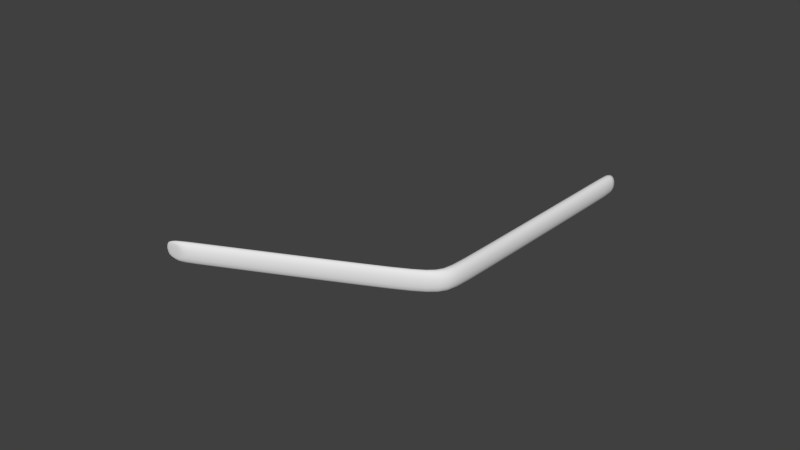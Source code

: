 # Source: Inlane_R.blend  (saved by Blender 2.74.5; exported with 4.5.12 LTS)
import bpy
from mathutils import Matrix  # noqa: F401  (used for matrix-valued properties, if any)

bpy.ops.wm.read_factory_settings(use_empty=True)
scene = bpy.context.scene
scene.name = 'Scene'

# ---- collections
col_collection_1 = bpy.data.collections.new('Collection 1'); scene.collection.children.link(col_collection_1)

# ---- world
world_world = bpy.data.worlds.new('World'); scene.world = world_world
world_world.color = (0.05088, 0.05088, 0.05088)
world_world.use_sun_shadow = False
world_world.sun_shadow_jitter_overblur = 0.0
world_world.cycles.sampling_method = 'MANUAL'
world_world.cycles.sample_map_resolution = 256

# ---- meshes
me_cube = bpy.data.meshes.new('Cube')
me_cube.from_pydata([(0.9749, 0.7969, -0.1704), (0.9749, 0.7969, 0.1704), (0.6346, 1.018, -0.1704), (0.6346, 1.018, 0.1704), (3.587, 0.3181, -0.1704), (3.587, 0.3181, 0.1704), (3.78, 0.4261, -0.1704), (3.78, 0.4261, 0.1704), (4.408, 0.2013, -0.1704), (4.408, 0.2013, 0.1704), (4.267, 0.3712, -0.1704), (4.267, 0.3712, 0.1704), (6.792, 3.345, -0.1704), (6.792, 3.345, 0.1704), (6.631, 3.466, -0.1704), (6.631, 3.466, 0.1704), (6.767, 3.296, -0.1704), (6.606, 3.417, -0.1704), (6.606, 3.417, 0.1704), (6.767, 3.296, 0.1704), (0.729, 1.0, 0.1704), (0.729, 1.0, -0.1704), (1.053, 0.7825, 0.1704), (1.053, 0.7825, -0.1704), (4.626, 0.4682, -0.1704), (4.482, 0.6347, 0.1704), (4.482, 0.6347, -0.1704), (4.626, 0.4682, 0.1704)], [], [(1, 3, 2, 0), (20, 7, 6, 21), (22, 1, 0, 23), (23, 21, 6, 4), (22, 20, 3, 1), (4, 6, 10, 8), (7, 5, 9, 11), (6, 7, 11, 10), (5, 4, 8, 9), (16, 17, 14, 12), (18, 19, 13, 15), (19, 16, 12, 13), (17, 18, 15, 14), (14, 15, 13, 12), (26, 25, 18, 17), (27, 24, 16, 19), (25, 27, 19, 18), (24, 26, 17, 16), (5, 7, 20, 22), (0, 2, 21, 23), (5, 22, 23, 4), (3, 20, 21, 2), (8, 10, 26, 24), (11, 9, 27, 25), (9, 8, 24, 27), (10, 11, 25, 26)])
me_cube.polygons.foreach_set('use_smooth', [True] * 26)
me_cube.use_remesh_preserve_volume = False
me_cube.use_remesh_preserve_attributes = False
me_cube.use_mirror_vertex_groups = False
me_cube.update()

# ---- objects
ob_cube_001 = bpy.data.objects.new('Cube.001', me_cube)

# ---- transforms, parenting, visibility, modifiers, constraints
ob_cube_001.location = (0.0, 0.0, 0.0)
ob_cube_001.rotation_euler = (0.0, -0.0, 0.6283)
ob_cube_001.lineart.crease_threshold = 0.0
_m = ob_cube_001.modifiers.new('Subsurf', 'SUBSURF')
_m.uv_smooth = 'PRESERVE_CORNERS'
_m.quality = 2
_m.levels = 2
_m.show_only_control_edges = False

# ---- collection membership
col_collection_1.objects.link(ob_cube_001)

# ---- scene / render settings (as saved in the file)
scene.frame_start = 1; scene.frame_end = 250; scene.frame_set(1)
scene.render.engine = 'BLENDER_EEVEE_NEXT'
scene.render.resolution_percentage = 50
scene.render.dither_intensity = 0.0
scene.cycles.use_denoising = False
scene.cycles.samples = 10
scene.cycles.sampling_pattern = 'TABULATED_SOBOL'
scene.cycles.light_sampling_threshold = 0.0
scene.cycles.use_adaptive_sampling = False
scene.cycles.use_light_tree = False
scene.cycles.blur_glossy = 0.0
scene.cycles.pixel_filter_type = 'GAUSSIAN'
scene.cycles.sample_clamp_indirect = 0.0
scene.view_settings.view_transform = 'Standard'
bpy.context.view_layer.update()

# ---- added for rendering (the .blend has no active camera and no usable light): camera, sun
cam_auto = bpy.data.cameras.new('AutoCamera')
cam_auto.lens = 50.0
cam_auto.sensor_width = 36.0
cam_auto.clip_end = 1000.0
ob_auto_camera = bpy.data.objects.new('AutoCamera', cam_auto)
scene.collection.objects.link(ob_auto_camera)
ob_auto_camera.location = (10.5529, -6.68546, 6.90105)
ob_auto_camera.rotation_euler = (1.09748, -7.21219e-08, 0.694738)
scene.camera = ob_auto_camera
light_auto_sun = bpy.data.lights.new('AutoSun', 'SUN')
light_auto_sun.energy = 3.0
light_auto_sun.angle = 0.0523599
ob_auto_sun = bpy.data.objects.new('AutoSun', light_auto_sun)
scene.collection.objects.link(ob_auto_sun)
ob_auto_sun.rotation_euler = (0.872665, 0.174533, 0.523599)
bpy.context.view_layer.update()
